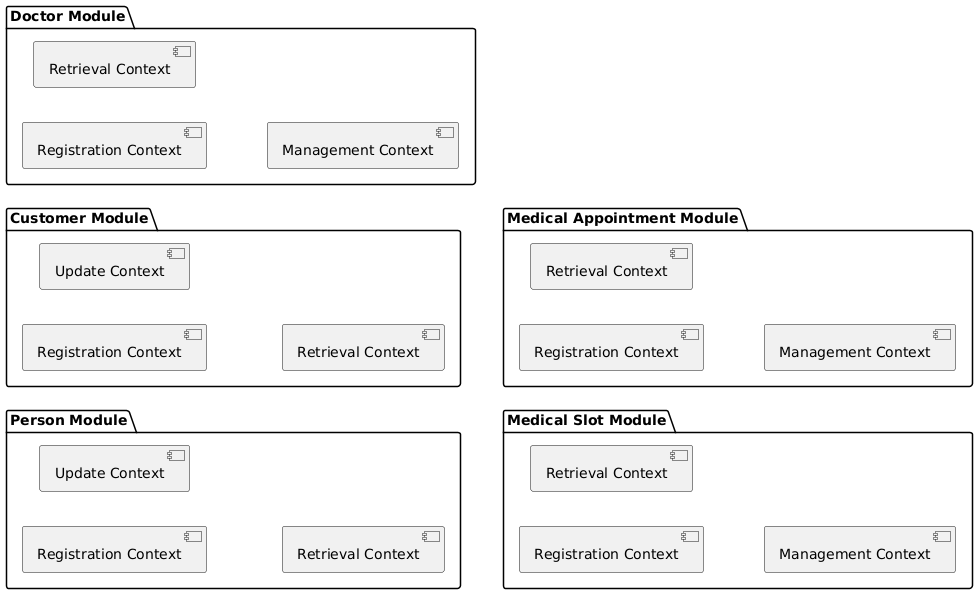

The diagram above was rendered by PlantUML. Its source (embedded in the PNG):
@startuml
left to right direction

package "Person Module" {
  component "Registration Context" as PersonRegistration
  component "Update Context" as PersonUpdate
  component "Retrieval Context" as PersonRetrieval
}

package "Customer Module" {
  component "Registration Context" as CustomerRegistration
  component "Update Context" as CustomerUpdate
  component "Retrieval Context" as CustomerRetrieval
}

package "Doctor Module" {
  component "Registration Context" as DoctorRegistration
  component "Retrieval Context" as DoctorRetrieval
  component "Management Context" as DoctorManagement
}

package "Medical Slot Module" {
  component "Registration Context" as SlotRegistration
  component "Retrieval Context" as SlotRetrieval
  component "Management Context" as SlotManagement
}

package "Medical Appointment Module" {
  component "Registration Context" as AppointmentRegistration
  component "Retrieval Context" as AppointmentRetrieval
  component "Management Context" as AppointmentManagement
}
@enduml